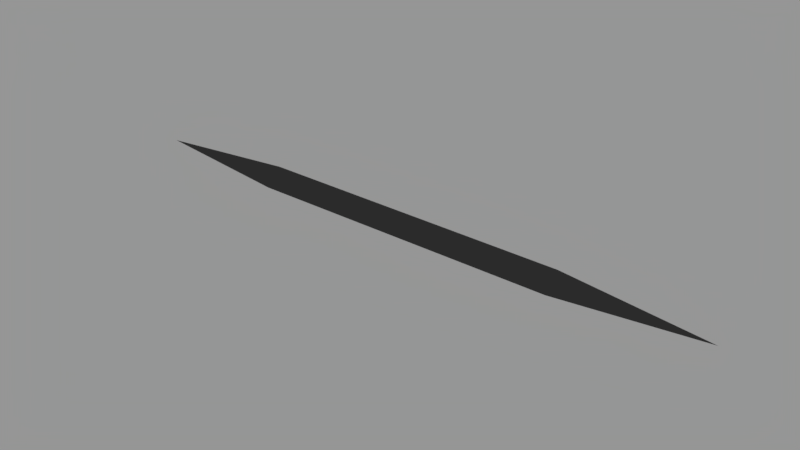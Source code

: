 # Source: ryubarigata.blend  (saved by Blender 2.78.0; exported with 4.5.12 LTS)
import bpy
from mathutils import Matrix  # noqa: F401  (used for matrix-valued properties, if any)

bpy.ops.wm.read_factory_settings(use_empty=True)
scene = bpy.context.scene
scene.name = 'Scene'

# ---- collections
col_collection_1 = bpy.data.collections.new('Collection 1'); scene.collection.children.link(col_collection_1)

# ---- materials (node trees are filled in below, after node groups)
mat_black_009 = bpy.data.materials.new('black.009')
mat_black_009.alpha_threshold = 0.0
mat_black_009.diffuse_color = (0.08022, 0.08022, 0.08022, 1.0)
mat_black_009.roughness = 0.5
mat_black_009.line_color = (0.0, 0.0, 0.0, 1.0)

# ---- material node trees

# ---- world
world_world = bpy.data.worlds.new('World'); scene.world = world_world
world_world.color = (0.3032, 0.3032, 0.3032)
world_world.use_sun_shadow = False
world_world.sun_shadow_jitter_overblur = 0.0
world_world.cycles.sampling_method = 'MANUAL'

# ---- meshes
me_cylinder_001 = bpy.data.meshes.new('Cylinder.001')
me_cylinder_001.from_pydata([(-0.5555, 0.04056, 0.0), (-0.5555, 0.02868, -0.02868), (-0.5555, -1.773e-09, -0.04056), (-0.5555, -0.02868, -0.02868), (-0.5555, -0.04056, 4.835e-09), (-0.5555, -0.02868, 0.02868), (-0.5555, 4.836e-10, 0.04056), (-0.5555, 0.02868, 0.02868), (-1.061, 0.0, 1.144e-08), (0.5555, 0.04056, 0.0), (0.5555, 0.02868, -0.02868), (0.5555, -1.773e-09, -0.04056), (0.5555, -0.02868, -0.02868), (0.5555, -0.04056, 4.835e-09), (0.5555, -0.02868, 0.02868), (0.5555, 4.836e-10, 0.04056), (0.5555, 0.02868, 0.02868), (1.061, 0.0, 1.144e-08)], [], [(3, 4, 8), (6, 7, 8), (1, 2, 8), (4, 5, 8), (7, 0, 8), (0, 1, 8), (2, 3, 8), (5, 6, 8), (15, 16, 7, 6), (14, 15, 6, 5), (13, 14, 5, 4), (12, 13, 4, 3), (11, 12, 3, 2), (10, 11, 2, 1), (9, 10, 1, 0), (12, 17, 13), (15, 17, 16), (10, 17, 11), (13, 17, 14), (16, 17, 9), (9, 17, 10), (11, 17, 12), (14, 17, 15), (16, 9, 0, 7)])
me_cylinder_001.materials.append(mat_black_009)
me_cylinder_001.use_remesh_preserve_volume = False
me_cylinder_001.use_remesh_preserve_attributes = False
me_cylinder_001.use_mirror_vertex_groups = False
me_cylinder_001.update()

# ---- objects
ob_ryobarigata = bpy.data.objects.new('ryobarigata', me_cylinder_001)

# ---- transforms, parenting, visibility, modifiers, constraints
ob_ryobarigata.location = (0.0, 0.0, 0.0)
ob_ryobarigata.lineart.crease_threshold = 0.0

# ---- collection membership
col_collection_1.objects.link(ob_ryobarigata)

# ---- scene / render settings (as saved in the file)
scene.frame_start = 1; scene.frame_end = 250; scene.frame_set(0)
scene.render.engine = 'CYCLES'
scene.render.resolution_percentage = 50
scene.render.dither_intensity = 0.0
scene.cycles.use_denoising = False
scene.cycles.samples = 128
scene.cycles.sampling_pattern = 'TABULATED_SOBOL'
scene.cycles.light_sampling_threshold = 0.0
scene.cycles.use_adaptive_sampling = False
scene.cycles.use_light_tree = False
scene.cycles.blur_glossy = 0.0
scene.cycles.sample_clamp_indirect = 0.0
scene.view_settings.view_transform = 'Standard'
bpy.context.view_layer.update()

# ---- added for rendering (the .blend has no active camera): camera
cam_auto = bpy.data.cameras.new('AutoCamera')
cam_auto.lens = 50.0
cam_auto.sensor_width = 36.0
cam_auto.clip_end = 1000.0
ob_auto_camera = bpy.data.objects.new('AutoCamera', cam_auto)
scene.collection.objects.link(ob_auto_camera)
ob_auto_camera.location = (1.96537, -2.35844, 1.57229)
ob_auto_camera.rotation_euler = (1.09748, -7.21219e-08, 0.694738)
scene.camera = ob_auto_camera
bpy.context.view_layer.update()
